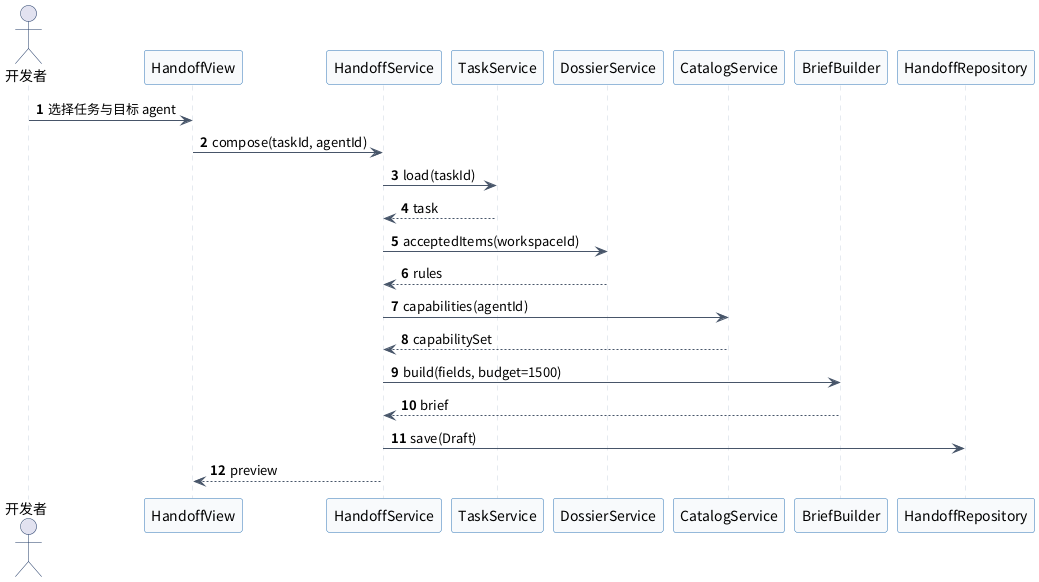

The diagram above was rendered by PlantUML. Its source (embedded in the PNG):
@startuml
skinparam defaultFontName "Noto Sans CJK SC"
skinparam shadowing false
skinparam backgroundColor white
skinparam sequenceArrowColor #475569
skinparam sequenceActorBorderColor #1F3864
skinparam sequenceParticipantBorderColor #2E75B6
skinparam sequenceParticipantBackgroundColor #F8FAFC
skinparam sequenceLifeLineBorderColor #CBD5E1
skinparam sequenceGroupBorderColor #94A3B8
skinparam noteBackgroundColor #FFF7E6
skinparam noteBorderColor #D6B656
autonumber
actor "开发者" as Dev
participant "HandoffView" as UI
participant "HandoffService" as HS
participant "TaskService" as TS
participant "DossierService" as DS
participant "CatalogService" as CS
participant "BriefBuilder" as BB
participant "HandoffRepository" as HR
Dev -> UI : 选择任务与目标 agent
UI -> HS : compose(taskId, agentId)
HS -> TS : load(taskId)
TS --> HS : task
HS -> DS : acceptedItems(workspaceId)
DS --> HS : rules
HS -> CS : capabilities(agentId)
CS --> HS : capabilitySet
HS -> BB : build(fields, budget=1500)
BB --> HS : brief
HS -> HR : save(Draft)
HS --> UI : preview
@enduml